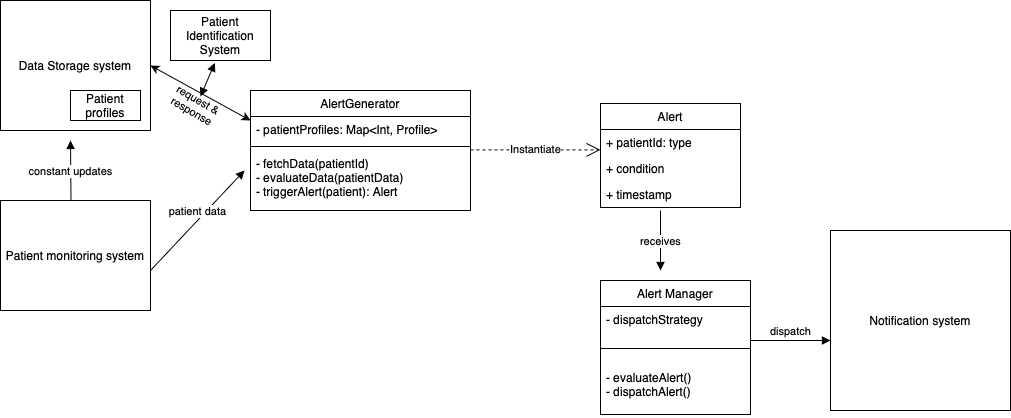

The diagram above was exported from draw.io. Its source (the exported page's mxGraphModel, read from the mxfile embedded in the PNG):
<mxGraphModel dx="454" dy="323" grid="1" gridSize="10" guides="1" tooltips="1" connect="1" arrows="1" fold="1" page="1" pageScale="1" pageWidth="827" pageHeight="1169" math="0" shadow="0">
  <root>
    <mxCell id="0" />
    <mxCell id="1" parent="0" />
    <mxCell id="qJpzT4lAMKrtOYXVfY_X-2" value="&lt;span style=&quot;font-weight: normal;&quot;&gt;AlertGenerator&lt;/span&gt;" style="swimlane;fontStyle=1;align=center;verticalAlign=top;childLayout=stackLayout;horizontal=1;startSize=26;horizontalStack=0;resizeParent=1;resizeParentMax=0;resizeLast=0;collapsible=1;marginBottom=0;whiteSpace=wrap;html=1;" parent="1" vertex="1">
      <mxGeometry x="280" y="140" width="220" height="120" as="geometry" />
    </mxCell>
    <mxCell id="qJpzT4lAMKrtOYXVfY_X-3" value="- patientProfiles: Map&amp;lt;Int, Profile&amp;gt;" style="text;strokeColor=none;fillColor=none;align=left;verticalAlign=top;spacingLeft=4;spacingRight=4;overflow=hidden;rotatable=0;points=[[0,0.5],[1,0.5]];portConstraint=eastwest;whiteSpace=wrap;html=1;" parent="qJpzT4lAMKrtOYXVfY_X-2" vertex="1">
      <mxGeometry y="26" width="220" height="26" as="geometry" />
    </mxCell>
    <mxCell id="qJpzT4lAMKrtOYXVfY_X-4" value="" style="line;strokeWidth=1;fillColor=none;align=left;verticalAlign=middle;spacingTop=-1;spacingLeft=3;spacingRight=3;rotatable=0;labelPosition=right;points=[];portConstraint=eastwest;strokeColor=inherit;" parent="qJpzT4lAMKrtOYXVfY_X-2" vertex="1">
      <mxGeometry y="52" width="220" height="8" as="geometry" />
    </mxCell>
    <mxCell id="qJpzT4lAMKrtOYXVfY_X-5" value="&lt;div&gt;- fetchData(patientId)&lt;br&gt;&lt;/div&gt;&lt;div&gt;- evaluateData(patientData)&lt;br&gt;&lt;/div&gt;- triggerAlert(patient): Alert&lt;div&gt;&lt;br&gt;&lt;/div&gt;&lt;div&gt;&lt;br&gt;&lt;/div&gt;" style="text;strokeColor=none;fillColor=none;align=left;verticalAlign=top;spacingLeft=4;spacingRight=4;overflow=hidden;rotatable=0;points=[[0,0.5],[1,0.5]];portConstraint=eastwest;whiteSpace=wrap;html=1;" parent="qJpzT4lAMKrtOYXVfY_X-2" vertex="1">
      <mxGeometry y="60" width="220" height="60" as="geometry" />
    </mxCell>
    <mxCell id="zHXXuOsYW24dzxngBVyJ-5" value="Alert" style="swimlane;fontStyle=0;childLayout=stackLayout;horizontal=1;startSize=26;fillColor=none;horizontalStack=0;resizeParent=1;resizeParentMax=0;resizeLast=0;collapsible=1;marginBottom=0;whiteSpace=wrap;html=1;" parent="1" vertex="1">
      <mxGeometry x="630" y="153" width="140" height="104" as="geometry" />
    </mxCell>
    <mxCell id="zHXXuOsYW24dzxngBVyJ-6" value="+ patientId: type" style="text;strokeColor=none;fillColor=none;align=left;verticalAlign=top;spacingLeft=4;spacingRight=4;overflow=hidden;rotatable=0;points=[[0,0.5],[1,0.5]];portConstraint=eastwest;whiteSpace=wrap;html=1;" parent="zHXXuOsYW24dzxngBVyJ-5" vertex="1">
      <mxGeometry y="26" width="140" height="26" as="geometry" />
    </mxCell>
    <mxCell id="zHXXuOsYW24dzxngBVyJ-7" value="+ condition" style="text;strokeColor=none;fillColor=none;align=left;verticalAlign=top;spacingLeft=4;spacingRight=4;overflow=hidden;rotatable=0;points=[[0,0.5],[1,0.5]];portConstraint=eastwest;whiteSpace=wrap;html=1;" parent="zHXXuOsYW24dzxngBVyJ-5" vertex="1">
      <mxGeometry y="52" width="140" height="26" as="geometry" />
    </mxCell>
    <mxCell id="zHXXuOsYW24dzxngBVyJ-8" value="+ timestamp" style="text;strokeColor=none;fillColor=none;align=left;verticalAlign=top;spacingLeft=4;spacingRight=4;overflow=hidden;rotatable=0;points=[[0,0.5],[1,0.5]];portConstraint=eastwest;whiteSpace=wrap;html=1;" parent="zHXXuOsYW24dzxngBVyJ-5" vertex="1">
      <mxGeometry y="78" width="140" height="26" as="geometry" />
    </mxCell>
    <mxCell id="zHXXuOsYW24dzxngBVyJ-11" value="Data Storage system" style="html=1;whiteSpace=wrap;" parent="1" vertex="1">
      <mxGeometry x="30" y="50" width="150" height="130" as="geometry" />
    </mxCell>
    <mxCell id="zHXXuOsYW24dzxngBVyJ-12" value="" style="endArrow=classic;startArrow=classic;html=1;rounded=0;exitX=1;exitY=0.5;exitDx=0;exitDy=0;" parent="1" source="zHXXuOsYW24dzxngBVyJ-11" edge="1">
      <mxGeometry width="50" height="50" relative="1" as="geometry">
        <mxPoint x="260" y="190" as="sourcePoint" />
        <mxPoint x="280" y="170" as="targetPoint" />
      </mxGeometry>
    </mxCell>
    <mxCell id="zHXXuOsYW24dzxngBVyJ-13" value="&lt;div style=&quot;font-size: 11px;&quot;&gt;request &amp;amp; response&lt;/div&gt;" style="text;html=1;align=center;verticalAlign=middle;whiteSpace=wrap;rounded=0;rotation=30;" parent="1" vertex="1">
      <mxGeometry x="200" y="140" width="50" height="30" as="geometry" />
    </mxCell>
    <mxCell id="zHXXuOsYW24dzxngBVyJ-15" value="Patient monitoring system" style="html=1;whiteSpace=wrap;" parent="1" vertex="1">
      <mxGeometry x="30" y="250" width="150" height="110" as="geometry" />
    </mxCell>
    <mxCell id="zHXXuOsYW24dzxngBVyJ-16" value="patient data" style="html=1;verticalAlign=bottom;endArrow=block;curved=0;rounded=0;entryX=0;entryY=0.5;entryDx=0;entryDy=0;" parent="1" edge="1">
      <mxGeometry width="80" relative="1" as="geometry">
        <mxPoint x="180" y="320" as="sourcePoint" />
        <mxPoint x="274" y="219.9999999999999" as="targetPoint" />
      </mxGeometry>
    </mxCell>
    <mxCell id="zHXXuOsYW24dzxngBVyJ-18" value="Instantiate" style="endArrow=open;endSize=12;dashed=1;html=1;rounded=0;" parent="1" edge="1">
      <mxGeometry width="160" relative="1" as="geometry">
        <mxPoint x="500" y="199.41" as="sourcePoint" />
        <mxPoint x="630" y="199.41" as="targetPoint" />
      </mxGeometry>
    </mxCell>
    <mxCell id="zHXXuOsYW24dzxngBVyJ-20" value="&lt;span style=&quot;font-weight: normal;&quot;&gt;Alert Manager&lt;/span&gt;" style="swimlane;fontStyle=1;align=center;verticalAlign=top;childLayout=stackLayout;horizontal=1;startSize=26;horizontalStack=0;resizeParent=1;resizeParentMax=0;resizeLast=0;collapsible=1;marginBottom=0;whiteSpace=wrap;html=1;" parent="1" vertex="1">
      <mxGeometry x="630" y="330" width="150" height="134" as="geometry" />
    </mxCell>
    <mxCell id="BvN-FFr4Ajt34pSC8bQ5-3" value="- dispatchStrategy" style="text;strokeColor=none;fillColor=none;align=left;verticalAlign=top;spacingLeft=4;spacingRight=4;overflow=hidden;rotatable=0;points=[[0,0.5],[1,0.5]];portConstraint=eastwest;whiteSpace=wrap;html=1;" parent="zHXXuOsYW24dzxngBVyJ-20" vertex="1">
      <mxGeometry y="26" width="150" height="26" as="geometry" />
    </mxCell>
    <mxCell id="zHXXuOsYW24dzxngBVyJ-22" value="" style="line;strokeWidth=1;fillColor=none;align=left;verticalAlign=middle;spacingTop=-1;spacingLeft=3;spacingRight=3;rotatable=0;labelPosition=right;points=[];portConstraint=eastwest;strokeColor=inherit;" parent="zHXXuOsYW24dzxngBVyJ-20" vertex="1">
      <mxGeometry y="52" width="150" height="32" as="geometry" />
    </mxCell>
    <mxCell id="zHXXuOsYW24dzxngBVyJ-23" value="- evaluateAlert()&lt;br&gt;&lt;div&gt;- dispatchAlert()&lt;/div&gt;" style="text;strokeColor=none;fillColor=none;align=left;verticalAlign=top;spacingLeft=4;spacingRight=4;overflow=hidden;rotatable=0;points=[[0,0.5],[1,0.5]];portConstraint=eastwest;whiteSpace=wrap;html=1;" parent="zHXXuOsYW24dzxngBVyJ-20" vertex="1">
      <mxGeometry y="84" width="150" height="50" as="geometry" />
    </mxCell>
    <mxCell id="zHXXuOsYW24dzxngBVyJ-24" value="Notification system" style="html=1;whiteSpace=wrap;" parent="1" vertex="1">
      <mxGeometry x="860" y="280" width="180" height="180" as="geometry" />
    </mxCell>
    <mxCell id="zHXXuOsYW24dzxngBVyJ-28" value="receives" style="html=1;verticalAlign=bottom;endArrow=block;curved=0;rounded=0;" parent="1" edge="1">
      <mxGeometry x="0.3333" width="80" relative="1" as="geometry">
        <mxPoint x="690" y="260" as="sourcePoint" />
        <mxPoint x="690" y="320" as="targetPoint" />
        <mxPoint as="offset" />
      </mxGeometry>
    </mxCell>
    <mxCell id="zHXXuOsYW24dzxngBVyJ-29" value="dispatch" style="html=1;verticalAlign=bottom;endArrow=block;curved=0;rounded=0;" parent="1" edge="1">
      <mxGeometry width="80" relative="1" as="geometry">
        <mxPoint x="780" y="390" as="sourcePoint" />
        <mxPoint x="860" y="390" as="targetPoint" />
      </mxGeometry>
    </mxCell>
    <mxCell id="5GsnYrGF1MHgnkfRaBVl-2" value="Patient profiles" style="html=1;whiteSpace=wrap;" parent="1" vertex="1">
      <mxGeometry x="100" y="140" width="70" height="30" as="geometry" />
    </mxCell>
    <mxCell id="Fq4Rrj-Ya505pgmM-Nvh-1" value="constant updates" style="html=1;verticalAlign=bottom;endArrow=block;curved=0;rounded=0;entryX=0.25;entryY=1;entryDx=0;entryDy=0;" parent="1" edge="1">
      <mxGeometry x="-0.3332" width="80" relative="1" as="geometry">
        <mxPoint x="100.5" y="250" as="sourcePoint" />
        <mxPoint x="100" y="190" as="targetPoint" />
        <mxPoint as="offset" />
      </mxGeometry>
    </mxCell>
    <mxCell id="IkAPLYl0FPV0fT7prRgj-2" value="Patient Identification System" style="rounded=0;whiteSpace=wrap;html=1;" vertex="1" parent="1">
      <mxGeometry x="200" y="60" width="100" height="50" as="geometry" />
    </mxCell>
    <mxCell id="IkAPLYl0FPV0fT7prRgj-3" value="" style="endArrow=block;startArrow=block;endFill=1;startFill=1;html=1;rounded=0;exitX=0.168;exitY=0.083;exitDx=0;exitDy=0;exitPerimeter=0;entryX=0.443;entryY=1.049;entryDx=0;entryDy=0;entryPerimeter=0;" edge="1" parent="1" target="IkAPLYl0FPV0fT7prRgj-2">
      <mxGeometry width="160" relative="1" as="geometry">
        <mxPoint x="229.99897829717827" y="145.86602219865665" as="sourcePoint" />
        <mxPoint x="243.12" y="120" as="targetPoint" />
      </mxGeometry>
    </mxCell>
  </root>
</mxGraphModel>